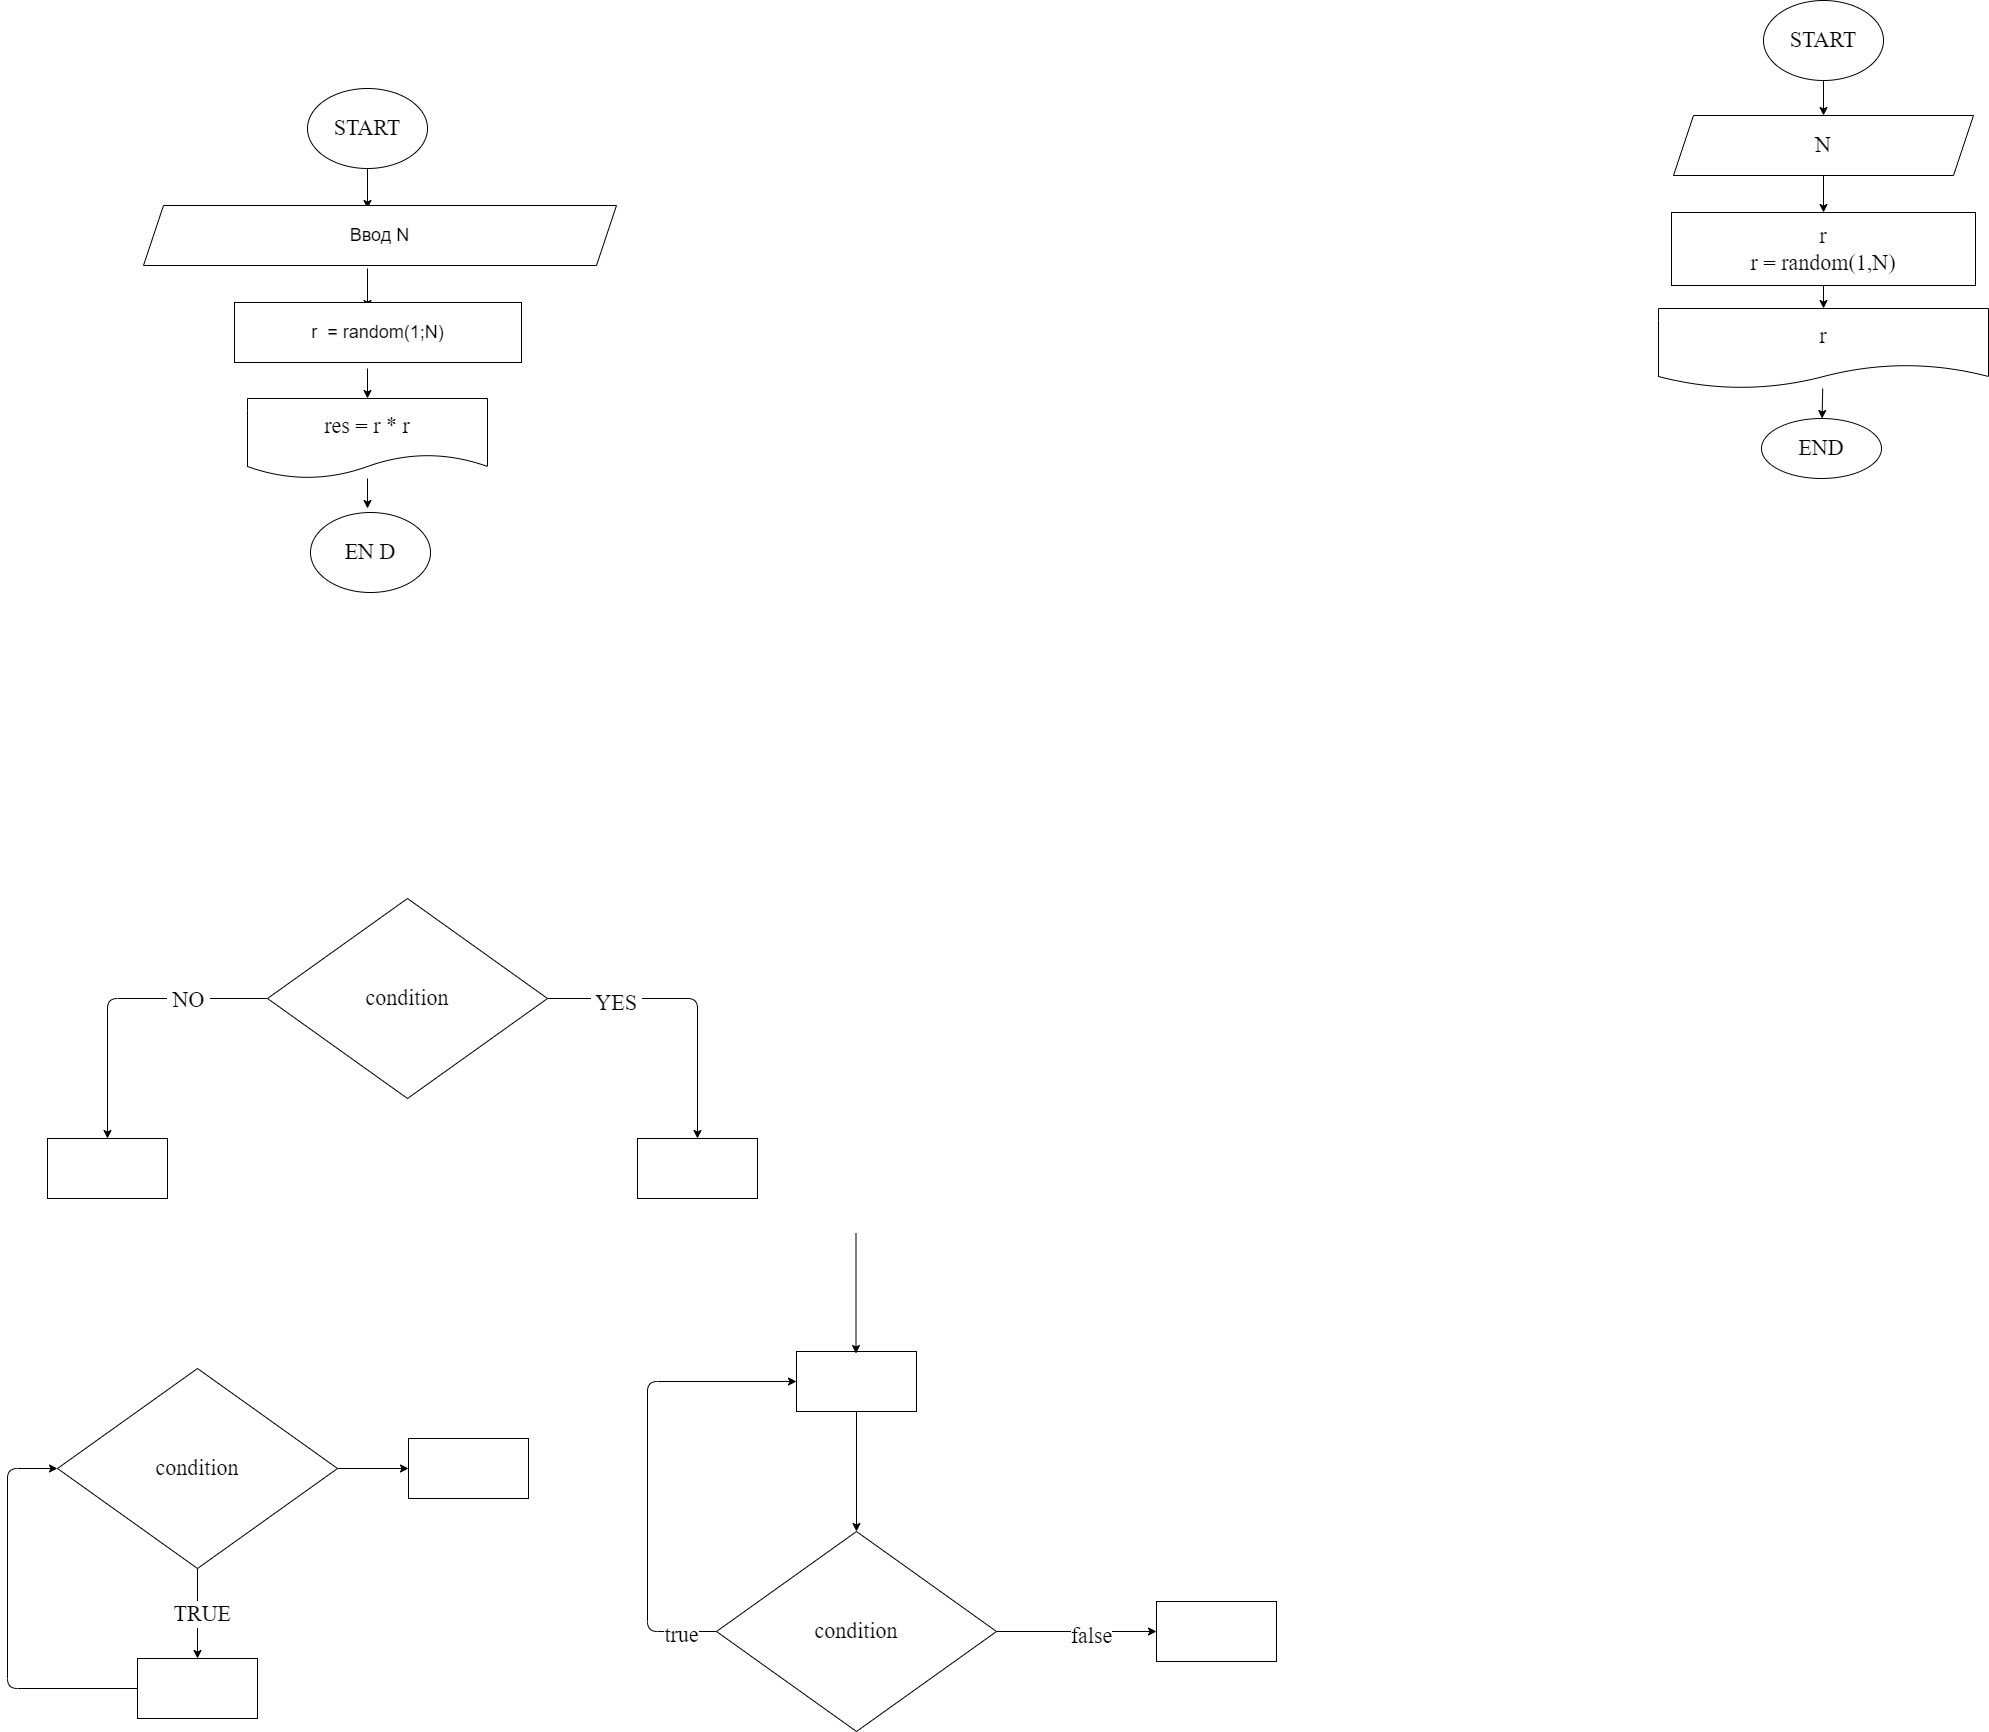

The diagram above was exported from draw.io. Its source (the exported page's mxGraphModel, read from the mxfile embedded in the PNG):
<mxGraphModel dx="982" dy="782" grid="0" gridSize="10" guides="1" tooltips="1" connect="1" arrows="1" fold="1" page="0" pageScale="1" pageWidth="1000" pageHeight="700" math="0" shadow="0">
  <root>
    <mxCell id="0" />
    <mxCell id="1" parent="0" />
    <mxCell id="7" value="" style="edgeStyle=none;html=1;fontFamily=Fira Code;fontSize=22;" parent="1" source="2" edge="1">
      <mxGeometry relative="1" as="geometry">
        <mxPoint x="410" y="130" as="targetPoint" />
      </mxGeometry>
    </mxCell>
    <mxCell id="2" value="START" style="ellipse;whiteSpace=wrap;html=1;fontFamily=Fira Code;fontSize=22;" parent="1" vertex="1">
      <mxGeometry x="350" y="10" width="120" height="80" as="geometry" />
    </mxCell>
    <mxCell id="9" value="" style="edgeStyle=none;html=1;fontFamily=Fira Code;fontSize=22;" parent="1" edge="1">
      <mxGeometry relative="1" as="geometry">
        <mxPoint x="410" y="190" as="sourcePoint" />
        <mxPoint x="410" y="230" as="targetPoint" />
      </mxGeometry>
    </mxCell>
    <mxCell id="11" value="" style="edgeStyle=none;html=1;fontFamily=Fira Code;fontSize=22;" parent="1" target="10" edge="1">
      <mxGeometry relative="1" as="geometry">
        <mxPoint x="410" y="290" as="sourcePoint" />
      </mxGeometry>
    </mxCell>
    <mxCell id="14" value="" style="edgeStyle=none;html=1;fontFamily=Fira Code;fontSize=22;" parent="1" source="10" edge="1">
      <mxGeometry relative="1" as="geometry">
        <mxPoint x="410" y="430" as="targetPoint" />
      </mxGeometry>
    </mxCell>
    <mxCell id="10" value="res = r * r" style="shape=document;whiteSpace=wrap;html=1;boundedLbl=1;fontSize=22;fontFamily=Fira Code;" parent="1" vertex="1">
      <mxGeometry x="290" y="320" width="240" height="80" as="geometry" />
    </mxCell>
    <mxCell id="17" value="" style="edgeStyle=none;html=1;fontFamily=Fira Code;fontSize=22;" parent="1" source="15" target="16" edge="1">
      <mxGeometry relative="1" as="geometry">
        <Array as="points">
          <mxPoint x="740" y="920" />
        </Array>
      </mxGeometry>
    </mxCell>
    <mxCell id="20" value="&amp;nbsp;YES&amp;nbsp;" style="edgeLabel;html=1;align=center;verticalAlign=middle;resizable=0;points=[];fontSize=22;fontFamily=Fira Code;" parent="17" vertex="1" connectable="0">
      <mxGeometry x="-0.5322" y="-4" relative="1" as="geometry">
        <mxPoint as="offset" />
      </mxGeometry>
    </mxCell>
    <mxCell id="19" value="" style="edgeStyle=none;html=1;fontFamily=Fira Code;fontSize=22;" parent="1" source="15" target="18" edge="1">
      <mxGeometry relative="1" as="geometry">
        <Array as="points">
          <mxPoint x="150" y="920" />
        </Array>
      </mxGeometry>
    </mxCell>
    <mxCell id="21" value="&amp;nbsp;NO&amp;nbsp;" style="edgeLabel;html=1;align=center;verticalAlign=middle;resizable=0;points=[];fontSize=22;fontFamily=Fira Code;" parent="19" vertex="1" connectable="0">
      <mxGeometry x="-0.4656" y="1" relative="1" as="geometry">
        <mxPoint as="offset" />
      </mxGeometry>
    </mxCell>
    <mxCell id="15" value="condition" style="rhombus;whiteSpace=wrap;html=1;fontSize=22;fontFamily=Fira Code;" parent="1" vertex="1">
      <mxGeometry x="310" y="820" width="280" height="200" as="geometry" />
    </mxCell>
    <mxCell id="16" value="" style="whiteSpace=wrap;html=1;fontSize=22;fontFamily=Fira Code;" parent="1" vertex="1">
      <mxGeometry x="680" y="1060" width="120" height="60" as="geometry" />
    </mxCell>
    <mxCell id="18" value="" style="whiteSpace=wrap;html=1;fontSize=22;fontFamily=Fira Code;" parent="1" vertex="1">
      <mxGeometry x="90" y="1060" width="120" height="60" as="geometry" />
    </mxCell>
    <mxCell id="24" value="" style="edgeStyle=none;html=1;fontFamily=Fira Code;fontSize=22;" parent="1" source="22" target="23" edge="1">
      <mxGeometry relative="1" as="geometry" />
    </mxCell>
    <mxCell id="25" value="&amp;nbsp;TRUE&amp;nbsp;" style="edgeLabel;html=1;align=center;verticalAlign=middle;resizable=0;points=[];fontSize=22;fontFamily=Fira Code;" parent="24" vertex="1" connectable="0">
      <mxGeometry x="-0.0033" y="4" relative="1" as="geometry">
        <mxPoint as="offset" />
      </mxGeometry>
    </mxCell>
    <mxCell id="34" value="" style="edgeStyle=none;html=1;fontFamily=Fira Code;fontSize=22;" parent="1" source="22" target="33" edge="1">
      <mxGeometry relative="1" as="geometry" />
    </mxCell>
    <mxCell id="22" value="condition" style="rhombus;whiteSpace=wrap;html=1;fontSize=22;fontFamily=Fira Code;" parent="1" vertex="1">
      <mxGeometry x="100" y="1290" width="280" height="200" as="geometry" />
    </mxCell>
    <mxCell id="26" style="edgeStyle=none;html=1;entryX=0;entryY=0.5;entryDx=0;entryDy=0;fontFamily=Fira Code;fontSize=22;" parent="1" source="23" target="22" edge="1">
      <mxGeometry relative="1" as="geometry">
        <Array as="points">
          <mxPoint x="50" y="1610" />
          <mxPoint x="50" y="1390" />
        </Array>
      </mxGeometry>
    </mxCell>
    <mxCell id="23" value="" style="whiteSpace=wrap;html=1;fontSize=22;fontFamily=Fira Code;" parent="1" vertex="1">
      <mxGeometry x="180" y="1580" width="120" height="60" as="geometry" />
    </mxCell>
    <mxCell id="32" style="edgeStyle=none;html=1;entryX=0;entryY=0.5;entryDx=0;entryDy=0;fontFamily=Fira Code;fontSize=22;" parent="1" source="27" target="28" edge="1">
      <mxGeometry relative="1" as="geometry">
        <Array as="points">
          <mxPoint x="690" y="1553" />
          <mxPoint x="690" y="1303" />
        </Array>
      </mxGeometry>
    </mxCell>
    <mxCell id="36" value="true" style="edgeLabel;html=1;align=center;verticalAlign=middle;resizable=0;points=[];fontSize=22;fontFamily=Fira Code;" parent="32" vertex="1" connectable="0">
      <mxGeometry x="-0.8462" y="3" relative="1" as="geometry">
        <mxPoint as="offset" />
      </mxGeometry>
    </mxCell>
    <mxCell id="38" value="" style="edgeStyle=none;html=1;fontFamily=Fira Code;fontSize=22;" parent="1" source="27" target="37" edge="1">
      <mxGeometry relative="1" as="geometry" />
    </mxCell>
    <mxCell id="39" value="false" style="edgeLabel;html=1;align=center;verticalAlign=middle;resizable=0;points=[];fontSize=22;fontFamily=Fira Code;" parent="38" vertex="1" connectable="0">
      <mxGeometry x="0.1729" y="-4" relative="1" as="geometry">
        <mxPoint as="offset" />
      </mxGeometry>
    </mxCell>
    <mxCell id="27" value="condition" style="rhombus;whiteSpace=wrap;html=1;fontSize=22;fontFamily=Fira Code;" parent="1" vertex="1">
      <mxGeometry x="759" y="1453" width="280" height="200" as="geometry" />
    </mxCell>
    <mxCell id="29" style="edgeStyle=none;html=1;entryX=0.5;entryY=0;entryDx=0;entryDy=0;fontFamily=Fira Code;fontSize=22;" parent="1" source="28" target="27" edge="1">
      <mxGeometry relative="1" as="geometry" />
    </mxCell>
    <mxCell id="28" value="" style="whiteSpace=wrap;html=1;fontSize=22;fontFamily=Fira Code;" parent="1" vertex="1">
      <mxGeometry x="839" y="1273" width="120" height="60" as="geometry" />
    </mxCell>
    <mxCell id="31" style="edgeStyle=none;html=1;entryX=0.5;entryY=0;entryDx=0;entryDy=0;fontFamily=Fira Code;fontSize=22;" parent="1" edge="1">
      <mxGeometry relative="1" as="geometry">
        <mxPoint x="898.5" y="1155" as="sourcePoint" />
        <mxPoint x="898.5" y="1275" as="targetPoint" />
      </mxGeometry>
    </mxCell>
    <mxCell id="33" value="" style="whiteSpace=wrap;html=1;fontSize=22;fontFamily=Fira Code;" parent="1" vertex="1">
      <mxGeometry x="451" y="1360" width="120" height="60" as="geometry" />
    </mxCell>
    <mxCell id="37" value="" style="whiteSpace=wrap;html=1;fontSize=22;fontFamily=Fira Code;" parent="1" vertex="1">
      <mxGeometry x="1199" y="1523" width="120" height="60" as="geometry" />
    </mxCell>
    <mxCell id="45" value="" style="edgeStyle=none;html=1;fontFamily=Fira Code;fontSize=22;" parent="1" source="41" target="44" edge="1">
      <mxGeometry relative="1" as="geometry" />
    </mxCell>
    <mxCell id="41" value="START" style="ellipse;whiteSpace=wrap;html=1;fontFamily=Fira Code;fontSize=22;" parent="1" vertex="1">
      <mxGeometry x="1806" y="-78" width="120" height="80" as="geometry" />
    </mxCell>
    <mxCell id="47" value="" style="edgeStyle=none;html=1;fontFamily=Fira Code;fontSize=22;" parent="1" source="44" target="46" edge="1">
      <mxGeometry relative="1" as="geometry" />
    </mxCell>
    <mxCell id="44" value="N" style="shape=parallelogram;perimeter=parallelogramPerimeter;whiteSpace=wrap;html=1;fixedSize=1;fontSize=22;fontFamily=Fira Code;" parent="1" vertex="1">
      <mxGeometry x="1716" y="37" width="300" height="60" as="geometry" />
    </mxCell>
    <mxCell id="49" value="" style="edgeStyle=none;html=1;fontFamily=Fira Code;fontSize=22;" parent="1" source="46" target="48" edge="1">
      <mxGeometry relative="1" as="geometry" />
    </mxCell>
    <mxCell id="46" value="r&lt;br&gt;r = random(1,N)" style="whiteSpace=wrap;html=1;fontSize=22;fontFamily=Fira Code;" parent="1" vertex="1">
      <mxGeometry x="1714" y="134" width="304" height="73" as="geometry" />
    </mxCell>
    <mxCell id="51" value="" style="edgeStyle=none;html=1;fontFamily=Fira Code;fontSize=22;" parent="1" source="48" target="50" edge="1">
      <mxGeometry relative="1" as="geometry" />
    </mxCell>
    <mxCell id="48" value="r" style="shape=document;whiteSpace=wrap;html=1;boundedLbl=1;fontSize=22;fontFamily=Fira Code;" parent="1" vertex="1">
      <mxGeometry x="1701" y="230" width="330" height="80" as="geometry" />
    </mxCell>
    <mxCell id="50" value="END" style="ellipse;whiteSpace=wrap;html=1;fontSize=22;fontFamily=Fira Code;" parent="1" vertex="1">
      <mxGeometry x="1804" y="340" width="120" height="60" as="geometry" />
    </mxCell>
    <mxCell id="52" value="&lt;font style=&quot;font-size: 18px&quot;&gt;Ввод N&lt;/font&gt;" style="shape=parallelogram;perimeter=parallelogramPerimeter;whiteSpace=wrap;html=1;fixedSize=1;" vertex="1" parent="1">
      <mxGeometry x="186" y="127" width="473" height="60" as="geometry" />
    </mxCell>
    <mxCell id="54" value="r&amp;nbsp; = random(1;N)" style="rounded=0;whiteSpace=wrap;html=1;fontSize=18;" vertex="1" parent="1">
      <mxGeometry x="277" y="224" width="287" height="60" as="geometry" />
    </mxCell>
    <mxCell id="55" value="EN D" style="ellipse;whiteSpace=wrap;html=1;fontFamily=Fira Code;fontSize=22;" vertex="1" parent="1">
      <mxGeometry x="353" y="434" width="120" height="80" as="geometry" />
    </mxCell>
  </root>
</mxGraphModel>